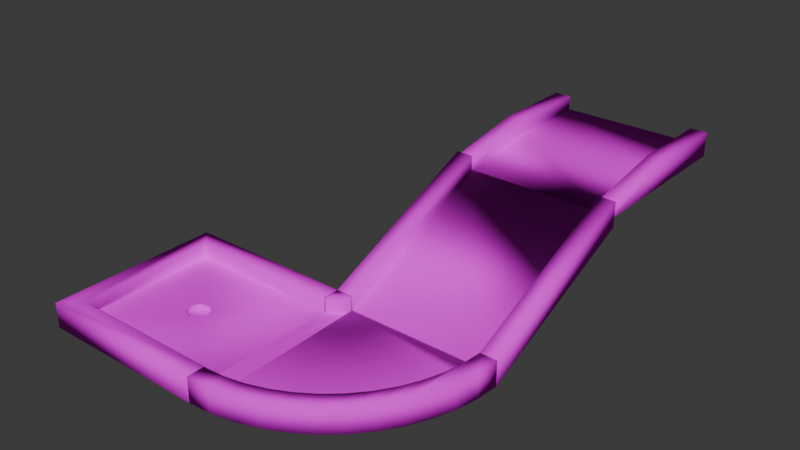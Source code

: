 # Source: test_hole.blend  (saved by Blender 4.3.34; exported with 4.5.12 LTS)
import bpy
from mathutils import Matrix  # noqa: F401  (used for matrix-valued properties, if any)

bpy.ops.wm.read_factory_settings(use_empty=True)
scene = bpy.context.scene
scene.name = 'Scene'

# ---- collections
col_collection = bpy.data.collections.new('Collection'); scene.collection.children.link(col_collection)

# ---- images (referenced by path relative to the original .blend; pixels are not part of the script)
import os
ASSET_DIR = os.environ.get("B2B_ASSET_DIR", "")  # directory of the original .blend (textures are referenced by path, not embedded)
HERE = os.path.dirname(os.path.abspath(__file__))  # packed textures are extracted next to this script under _unpacked/

def load_image(name, relpath, width, height, colorspace="sRGB"):
    """Load a texture the original file referenced (path relative to the .blend, or extracted next to this script)."""
    p = next((c for c in (os.path.join(HERE, relpath), os.path.join(ASSET_DIR, relpath)) if relpath and os.path.exists(c)), "")
    if p:
        img = bpy.data.images.load(p, check_existing=True)
        img.name = name
    else:  # same state as the original file: an image datablock whose file is absent (Cycles renders it pink)
        img = bpy.data.images.new(name, width, height)
        img.source = "FILE"
        img.filepath = "//" + (relpath or name)
    img.colorspace_settings.name = colorspace
    return img
img_colormap_png = load_image('colormap.png', 'CS437/kenney_minigolf-kit/Models/OBJ format/Textures/colormap.png', 1024, 1024, 'sRGB')

# ---- materials (node trees are filled in below, after node groups)
mat_colormap = bpy.data.materials.new('colormap')
mat_colormap.diffuse_color = (1.0, 1.0, 1.0, 1.0)
mat_colormap.roughness = 1.0
mat_colormap_001 = bpy.data.materials.new('colormap.001')
mat_colormap_001.diffuse_color = (1.0, 1.0, 1.0, 1.0)
mat_colormap_001.roughness = 1.0
mat_colormap_002 = bpy.data.materials.new('colormap.002')
mat_colormap_002.diffuse_color = (1.0, 1.0, 1.0, 1.0)
mat_colormap_002.roughness = 1.0
mat_colormap_003 = bpy.data.materials.new('colormap.003')
mat_colormap_003.diffuse_color = (1.0, 1.0, 1.0, 1.0)
mat_colormap_003.roughness = 1.0

# ---- material node trees
mat_colormap.use_nodes = True; mat_colormap.node_tree.nodes.clear()
_N = mat_colormap.node_tree.nodes; _L = mat_colormap.node_tree.links
n0 = _N.new('ShaderNodeBsdfPrincipled'); n0.name = 'Principled BSDF'; n0.location = (0, 300)
n0.inputs[2].default_value = 1.0
n0.inputs[13].default_value = 0.0
n1 = _N.new('ShaderNodeOutputMaterial'); n1.name = 'Material Output'; n1.location = (280, 300)
n2 = _N.new('ShaderNodeTexImage'); n2.name = 'Image Texture'; n2.location = (-480, 300)
n2.image = img_colormap_png
_L.new(n2.outputs[0], n0.inputs[0])
_L.new(n0.outputs[0], n1.inputs[0])
n1.is_active_output = True
mat_colormap_001.use_nodes = True; mat_colormap_001.node_tree.nodes.clear()
_N = mat_colormap_001.node_tree.nodes; _L = mat_colormap_001.node_tree.links
n0 = _N.new('ShaderNodeBsdfPrincipled'); n0.name = 'Principled BSDF'; n0.location = (0, 300)
n0.inputs[2].default_value = 1.0
n0.inputs[13].default_value = 0.0
n1 = _N.new('ShaderNodeOutputMaterial'); n1.name = 'Material Output'; n1.location = (280, 300)
n2 = _N.new('ShaderNodeTexImage'); n2.name = 'Image Texture'; n2.location = (-480, 300)
n2.image = img_colormap_png
_L.new(n2.outputs[0], n0.inputs[0])
_L.new(n0.outputs[0], n1.inputs[0])
n1.is_active_output = True
mat_colormap_002.use_nodes = True; mat_colormap_002.node_tree.nodes.clear()
_N = mat_colormap_002.node_tree.nodes; _L = mat_colormap_002.node_tree.links
n0 = _N.new('ShaderNodeBsdfPrincipled'); n0.name = 'Principled BSDF'; n0.location = (0, 300)
n0.inputs[2].default_value = 1.0
n0.inputs[13].default_value = 0.0
n1 = _N.new('ShaderNodeOutputMaterial'); n1.name = 'Material Output'; n1.location = (280, 300)
n2 = _N.new('ShaderNodeTexImage'); n2.name = 'Image Texture'; n2.location = (-480, 300)
n2.image = img_colormap_png
_L.new(n2.outputs[0], n0.inputs[0])
_L.new(n0.outputs[0], n1.inputs[0])
n1.is_active_output = True
mat_colormap_003.use_nodes = True; mat_colormap_003.node_tree.nodes.clear()
_N = mat_colormap_003.node_tree.nodes; _L = mat_colormap_003.node_tree.links
n0 = _N.new('ShaderNodeBsdfPrincipled'); n0.name = 'Principled BSDF'; n0.location = (0, 300)
n0.inputs[2].default_value = 1.0
n0.inputs[13].default_value = 0.0
n1 = _N.new('ShaderNodeOutputMaterial'); n1.name = 'Material Output'; n1.location = (280, 300)
n2 = _N.new('ShaderNodeTexImage'); n2.name = 'Image Texture'; n2.location = (-480, 300)
n2.image = img_colormap_png
_L.new(n2.outputs[0], n0.inputs[0])
_L.new(n0.outputs[0], n1.inputs[0])
n1.is_active_output = True

# ---- world
world_world = bpy.data.worlds.new('World'); scene.world = world_world
world_world.use_nodes = True; world_world.node_tree.nodes.clear()
_N = world_world.node_tree.nodes; _L = world_world.node_tree.links
n0 = _N.new('ShaderNodeOutputWorld'); n0.name = 'World Output'; n0.location = (300, 300)
n1 = _N.new('ShaderNodeBackground'); n1.name = 'Background'; n1.location = (10, 300)
n1.inputs[0].default_value = (0.05088, 0.05088, 0.05088, 1.0)
_L.new(n1.outputs[0], n0.inputs[0])
n0.is_active_output = True
world_world.color = (0.05088, 0.05088, 0.05088)
world_world.sun_shadow_jitter_overblur = 0.0

# ---- meshes
me_start = bpy.data.meshes.new('start')
me_start.from_pydata([(0.4999, 0.0, 0.4999), (0.4, 0.0, 0.4999), (0.4999, 0.06333, 0.4999), (0.4, 0.06333, 0.4999), (0.4999, 0.0, -0.4999), (-0.4999, 0.0, -0.4999), (-0.4, 0.0, 0.4999), (-0.4999, 0.0, 0.4999), (0.4999, 0.1467, -0.4999), (0.4999, 0.1467, 3.61e-15), (-0.4999, 0.1467, -0.4999), (-0.4999, 0.1467, -3.61e-15), (-0.4999, 0.06333, 0.4999), (0.4, 0.1467, -0.4999), (0.4, 0.1467, 2.166e-15), (-0.4, 0.1467, -0.4999), (-0.4, 0.06333, -0.4999), (-0.4, 0.1467, -1.444e-15), (-0.4, 0.06333, -2.166e-15), (-0.4, 0.06333, 0.4999), (0.4, 0.06333, -0.4999), (0.4, 0.06333, 2.166e-15), (0.4, 0.06333, 0.0), (-0.4, 0.06333, 0.0)], [], [(2, 1, 0), (0, 5, 4), (5, 0, 1), (5, 1, 6), (5, 6, 7), (11, 7, 12), (19, 7, 6), (5, 16, 4), (20, 4, 16), (4, 20, 8), (8, 20, 13), (10, 17, 15), (17, 10, 11), (11, 19, 17), (19, 11, 12), (21, 13, 20), (13, 21, 14), (16, 22, 20), (22, 16, 23), (1, 2, 3), (9, 4, 8), (4, 9, 0), (0, 9, 2), (7, 10, 5), (10, 7, 11), (13, 9, 8), (9, 13, 14), (17, 16, 15), (16, 17, 18), (18, 17, 6), (6, 17, 19), (7, 19, 12), (16, 10, 15), (16, 5, 10), (14, 21, 1), (14, 1, 3), (14, 2, 9), (2, 14, 3), (23, 1, 22), (1, 23, 6)])
me_start.polygons.foreach_set('use_smooth', [True] * 40)
_uv = me_start.uv_layers.new(name='UVMap')
_uv.uv.foreach_set('vector', [0.2188, 0.1114, 0.2188, 0.025, 0.2188, 0.025, 0.2188, 0.025, 0.2188, 0.025, 0.2188, 0.025, 0.2188, 0.025, 0.2188, 0.025, 0.2188, 0.025, 0.2188, 0.025, 0.2188, 0.025, 0.2188, 0.025, 0.2188, 0.025, 0.2188, 0.025, 0.2188, 0.025, 0.2188, 0.225, 0.2188, 0.025, 0.2188, 0.1114, 0.2188, 0.1114, 0.2188, 0.025, 0.2188, 0.025, 0.2188, 0.025, 0.2188, 0.1114, 0.2188, 0.025, 0.2188, 0.1114, 0.2188, 0.025, 0.2188, 0.1114, 0.2188, 0.025, 0.2188, 0.1114, 0.2188, 0.225, 0.2188, 0.225, 0.2188, 0.1114, 0.2188, 0.225, 0.2188, 0.225, 0.2188, 0.225, 0.2188, 0.225, 0.2188, 0.225, 0.2188, 0.225, 0.2188, 0.225, 0.2188, 0.225, 0.2188, 0.1114, 0.2188, 0.225, 0.2188, 0.1114, 0.2188, 0.225, 0.2188, 0.1114, 0.2188, 0.1114, 0.2188, 0.225, 0.2188, 0.1114, 0.2188, 0.225, 0.2188, 0.1114, 0.2188, 0.225, 0.03125, 0.125, 0.03125, 0.125, 0.03125, 0.125, 0.03125, 0.125, 0.03125, 0.125, 0.03125, 0.125, 0.2188, 0.025, 0.2188, 0.1114, 0.2188, 0.1114, 0.2188, 0.225, 0.2188, 0.025, 0.2188, 0.225, 0.2188, 0.025, 0.2188, 0.225, 0.2188, 0.025, 0.2188, 0.025, 0.2188, 0.225, 0.2188, 0.1114, 0.2188, 0.025, 0.2188, 0.225, 0.2188, 0.025, 0.2188, 0.225, 0.2188, 0.025, 0.2188, 0.225, 0.2188, 0.225, 0.2188, 0.225, 0.2188, 0.225, 0.2188, 0.225, 0.2188, 0.225, 0.2188, 0.225, 0.2188, 0.225, 0.2188, 0.1114, 0.2188, 0.225, 0.2188, 0.1114, 0.2188, 0.225, 0.2188, 0.1114, 0.2188, 0.1114, 0.2188, 0.225, 0.2188, 0.025, 0.2188, 0.025, 0.2188, 0.225, 0.2188, 0.1114, 0.2188, 0.025, 0.2188, 0.1114, 0.2188, 0.1114, 0.2188, 0.1114, 0.2188, 0.225, 0.2188, 0.225, 0.2188, 0.1114, 0.2188, 0.025, 0.2188, 0.225, 0.2188, 0.225, 0.2188, 0.1114, 0.2188, 0.025, 0.2188, 0.225, 0.2188, 0.025, 0.2188, 0.1114, 0.2188, 0.225, 0.2188, 0.1114, 0.2188, 0.225, 0.2188, 0.1114, 0.2188, 0.225, 0.2188, 0.1114, 0.03125, 0.125, 0.03125, 0.125, 0.03125, 0.125, 0.03125, 0.125, 0.03125, 0.125, 0.03125, 0.125])
_ca = me_start.color_attributes.new('Color', 'FLOAT_COLOR', 'POINT')
_ca.data.foreach_set('color', [1.0, 1.0, 1.0, 1.0, 1.0, 1.0, 1.0, 1.0, 1.0, 1.0, 1.0, 1.0, 1.0, 1.0, 1.0, 1.0, 1.0, 1.0, 1.0, 1.0, 1.0, 1.0, 1.0, 1.0, 1.0, 1.0, 1.0, 1.0, 1.0, 1.0, 1.0, 1.0, 1.0, 1.0, 1.0, 1.0, 1.0, 1.0, 1.0, 1.0, 1.0, 1.0, 1.0, 1.0, 1.0, 1.0, 1.0, 1.0, 1.0, 1.0, 1.0, 1.0, 1.0, 1.0, 1.0, 1.0, 1.0, 1.0, 1.0, 1.0, 1.0, 1.0, 1.0, 1.0, 1.0, 1.0, 1.0, 1.0, 1.0, 1.0, 1.0, 1.0, 1.0, 1.0, 1.0, 1.0, 1.0, 1.0, 1.0, 1.0, 1.0, 1.0, 1.0, 1.0, 1.0, 1.0, 1.0, 1.0, 1.0, 1.0, 1.0, 1.0, 1.0, 1.0, 1.0, 1.0])
me_start.materials.append(mat_colormap)
me_start.update()
me_start.normals_split_custom_set([tuple(v) for v in zip(*[iter([0.5865, 0.5235, 0.618, -0.52, -0.5698, 0.6364, 0.5773, -0.5774, 0.5773, 0.5773, -0.5774, 0.5773, -0.5773, -0.5774, -0.5773, 0.5773, -0.5774, -0.5774, -0.5773, -0.5774, -0.5773, 0.5773, -0.5774, 0.5773, -0.52, -0.5698, 0.6364, -0.5773, -0.5774, -0.5773, -0.52, -0.5698, 0.6364, 0.52, -0.5698, 0.6364, -0.5773, -0.5774, -0.5773, 0.52, -0.5698, 0.6364, -0.5773, -0.5774, 0.5774, -0.6937, 0.7109, 0.1156, -0.5773, -0.5774, 0.5774, -0.5865, 0.5235, 0.618, 0.5865, 0.5235, 0.618, -0.5773, -0.5774, 0.5774, 0.52, -0.5698, 0.6364, -0.5773, -0.5774, -0.5773, 0.3015, 0.3015, -0.9045, 0.5773, -0.5774, -0.5774, -0.3015, 0.3015, -0.9045, 0.5773, -0.5774, -0.5774, 0.3015, 0.3015, -0.9045, 0.5773, -0.5774, -0.5774, -0.3015, 0.3015, -0.9045, 0.5773, 0.5773, -0.5774, 0.5773, 0.5773, -0.5774, -0.3015, 0.3015, -0.9045, -0.5774, 0.5773, -0.5774, -0.5773, 0.5773, -0.5774, 0.6901, 0.7235, 0.01734, 0.5774, 0.5774, -0.5774, 0.6901, 0.7235, 0.01734, -0.5773, 0.5773, -0.5774, -0.6937, 0.7109, 0.1156, -0.6937, 0.7109, 0.1156, 0.5865, 0.5235, 0.618, 0.6901, 0.7235, 0.01734, 0.5865, 0.5235, 0.618, -0.6937, 0.7109, 0.1156, -0.5865, 0.5235, 0.618, -1.0, 0.0, 0.0, -0.5774, 0.5773, -0.5774, -0.3015, 0.3015, -0.9045, -0.5774, 0.5773, -0.5774, -1.0, 0.0, 0.0, -0.6902, 0.7236, 0.009664, 0.3015, 0.3015, -0.9045, 0.06369, 0.9953, 0.07323, -0.3015, 0.3015, -0.9045, 0.06369, 0.9953, 0.07323, 0.3015, 0.3015, -0.9045, -0.0637, 0.9966, 0.05246, -0.52, -0.5698, 0.6364, 0.5865, 0.5235, 0.618, -0.5865, 0.5235, 0.618, 0.6971, 0.7169, 0.01301, 0.5773, -0.5774, -0.5774, 0.5773, 0.5773, -0.5774, 0.5773, -0.5774, -0.5774, 0.6971, 0.7169, 0.01301, 0.5773, -0.5774, 0.5773, 0.5773, -0.5774, 0.5773, 0.6971, 0.7169, 0.01301, 0.5865, 0.5235, 0.618, -0.5773, -0.5774, 0.5774, -0.5773, 0.5773, -0.5774, -0.5773, -0.5774, -0.5773, -0.5773, 0.5773, -0.5774, -0.5773, -0.5774, 0.5774, -0.6937, 0.7109, 0.1156, -0.5774, 0.5773, -0.5774, 0.6971, 0.7169, 0.01301, 0.5773, 0.5773, -0.5774, 0.6971, 0.7169, 0.01301, -0.5774, 0.5773, -0.5774, -0.6902, 0.7236, 0.009664, 0.6901, 0.7235, 0.01734, 0.3015, 0.3015, -0.9045, 0.5774, 0.5774, -0.5774, 0.3015, 0.3015, -0.9045, 0.6901, 0.7235, 0.01734, 1.0, -6.664e-15, 0.0, 1.0, -6.664e-15, 0.0, 0.6901, 0.7235, 0.01734, 0.52, -0.5698, 0.6364, 0.52, -0.5698, 0.6364, 0.6901, 0.7235, 0.01734, 0.5865, 0.5235, 0.618, -0.5773, -0.5774, 0.5774, 0.5865, 0.5235, 0.618, -0.5865, 0.5235, 0.618, 0.3015, 0.3015, -0.9045, -0.5773, 0.5773, -0.5774, 0.5774, 0.5774, -0.5774, 0.3015, 0.3015, -0.9045, -0.5773, -0.5774, -0.5773, -0.5773, 0.5773, -0.5774, -0.6902, 0.7236, 0.009664, -1.0, 0.0, 0.0, -0.52, -0.5698, 0.6364, -0.6902, 0.7236, 0.009664, -0.52, -0.5698, 0.6364, -0.5865, 0.5235, 0.618, -0.6902, 0.7236, 0.009664, 0.5865, 0.5235, 0.618, 0.6971, 0.7169, 0.01301, 0.5865, 0.5235, 0.618, -0.6902, 0.7236, 0.009664, -0.5865, 0.5235, 0.618, -0.0637, 0.9966, 0.05246, -0.52, -0.5698, 0.6364, 0.06369, 0.9953, 0.07323, -0.52, -0.5698, 0.6364, -0.0637, 0.9966, 0.05246, 0.52, -0.5698, 0.6364])] * 3)])
me_ramp_c = bpy.data.meshes.new('ramp-c')
me_ramp_c.from_pydata([(0.4, 0.5866, 0.4999), (0.4999, 0.5866, 0.4999), (0.4, 0.5033, 0.4999), (0.4999, 0.44, 0.4999), (-0.4999, 0.44, 0.4999), (-0.4, 0.5033, 0.4999), (-0.4999, 0.5866, 0.4999), (-0.4, 0.5866, 0.4999), (0.4999, 0.0, -0.4999), (-0.4999, 0.0, -0.4999), (0.4999, 0.1467, -0.4999), (-0.4, 0.1467, -0.4999), (-0.4999, 0.1467, -0.4999), (-0.4, 0.06333, -0.4999), (0.4, 0.06333, -0.4999), (0.4, 0.1467, -0.4999)], [], [(2, 1, 0), (3, 2, 4), (5, 4, 2), (4, 5, 6), (6, 5, 7), (3, 9, 8), (13, 12, 11), (10, 14, 15), (7, 13, 11), (13, 7, 5), (2, 3, 1), (9, 3, 4), (1, 8, 10), (8, 1, 3), (12, 7, 11), (7, 12, 6), (4, 12, 9), (12, 4, 6), (13, 9, 12), (9, 13, 8), (14, 8, 13), (8, 14, 10), (15, 1, 10), (1, 15, 0), (2, 15, 14), (15, 2, 0), (13, 2, 14), (2, 13, 5)])
me_ramp_c.polygons.foreach_set('use_smooth', [True] * 28)
_uv = me_ramp_c.uv_layers.new(name='UVMap')
_uv.uv.foreach_set('vector', [0.2188, 0.1966, 0.2188, 0.225, 0.2188, 0.225, 0.2188, 0.175, 0.2188, 0.1966, 0.2188, 0.175, 0.2188, 0.1966, 0.2188, 0.175, 0.2188, 0.1966, 0.2188, 0.175, 0.2188, 0.1966, 0.2188, 0.225, 0.2188, 0.225, 0.2188, 0.1966, 0.2188, 0.225, 0.2188, 0.175, 0.2188, 0.025, 0.2188, 0.025, 0.2188, 0.04659, 0.2188, 0.075, 0.2188, 0.075, 0.2188, 0.075, 0.2188, 0.04659, 0.2188, 0.075, 0.2188, 0.225, 0.2188, 0.04659, 0.2188, 0.075, 0.2188, 0.04659, 0.2188, 0.225, 0.2188, 0.1966, 0.2188, 0.1966, 0.2188, 0.175, 0.2188, 0.225, 0.2188, 0.025, 0.2188, 0.175, 0.2188, 0.175, 0.2188, 0.225, 0.2188, 0.025, 0.2188, 0.075, 0.2188, 0.025, 0.2188, 0.225, 0.2188, 0.175, 0.2188, 0.075, 0.2188, 0.225, 0.2188, 0.075, 0.2188, 0.225, 0.2188, 0.075, 0.2188, 0.225, 0.2188, 0.175, 0.2188, 0.075, 0.2188, 0.025, 0.2188, 0.075, 0.2188, 0.175, 0.2188, 0.225, 0.2188, 0.04659, 0.2188, 0.025, 0.2188, 0.075, 0.2188, 0.025, 0.2188, 0.04659, 0.2188, 0.025, 0.2188, 0.04659, 0.2188, 0.025, 0.2188, 0.04659, 0.2188, 0.025, 0.2188, 0.04659, 0.2188, 0.075, 0.2188, 0.075, 0.2188, 0.225, 0.2188, 0.075, 0.2188, 0.225, 0.2188, 0.075, 0.2188, 0.225, 0.2188, 0.1966, 0.2188, 0.075, 0.2188, 0.04659, 0.2188, 0.075, 0.2188, 0.1966, 0.2188, 0.225, 0.03125, 0.125, 0.03125, 0.125, 0.03125, 0.125, 0.03125, 0.125, 0.03125, 0.125, 0.03125, 0.125])
_ca = me_ramp_c.color_attributes.new('Color', 'FLOAT_COLOR', 'POINT')
_ca.data.foreach_set('color', [1.0, 1.0, 1.0, 1.0, 1.0, 1.0, 1.0, 1.0, 1.0, 1.0, 1.0, 1.0, 1.0, 1.0, 1.0, 1.0, 1.0, 1.0, 1.0, 1.0, 1.0, 1.0, 1.0, 1.0, 1.0, 1.0, 1.0, 1.0, 1.0, 1.0, 1.0, 1.0, 1.0, 1.0, 1.0, 1.0, 1.0, 1.0, 1.0, 1.0, 1.0, 1.0, 1.0, 1.0, 1.0, 1.0, 1.0, 1.0, 1.0, 1.0, 1.0, 1.0, 1.0, 1.0, 1.0, 1.0, 1.0, 1.0, 1.0, 1.0, 1.0, 1.0, 1.0, 1.0])
me_ramp_c.materials.append(mat_colormap_001)
me_ramp_c.update()
me_ramp_c.normals_split_custom_set([tuple(v) for v in zip(*[iter([-0.4171, 0.3021, 0.8572, 0.5586, 0.6946, 0.4533, -0.5586, 0.6946, 0.4533, 0.6023, -0.4362, 0.6685, -0.4171, 0.3021, 0.8572, -0.6023, -0.4362, 0.6685, 0.4171, 0.3021, 0.8572, -0.6023, -0.4362, 0.6685, -0.4171, 0.3021, 0.8572, -0.6023, -0.4362, 0.6685, 0.4171, 0.3021, 0.8572, -0.5586, 0.6946, 0.4533, -0.5586, 0.6946, 0.4533, 0.4171, 0.3021, 0.8572, 0.5586, 0.6946, 0.4533, 0.6023, -0.4362, 0.6685, -0.5586, -0.6947, -0.4532, 0.5586, -0.6946, -0.4532, 0.2045, 0.2543, -0.9453, -0.6023, 0.4362, -0.6685, 0.6023, 0.4362, -0.6685, 0.6023, 0.4362, -0.6685, -0.2045, 0.2543, -0.9453, -0.6023, 0.4362, -0.6685, 0.5586, 0.6946, 0.4533, 0.2045, 0.2543, -0.9453, 0.6023, 0.4362, -0.6685, 0.2045, 0.2543, -0.9453, 0.5586, 0.6946, 0.4533, 0.4171, 0.3021, 0.8572, -0.4171, 0.3021, 0.8572, 0.6023, -0.4362, 0.6685, 0.5586, 0.6946, 0.4533, -0.5586, -0.6947, -0.4532, 0.6023, -0.4362, 0.6685, -0.6023, -0.4362, 0.6685, 0.5586, 0.6946, 0.4533, 0.5586, -0.6946, -0.4532, 0.6023, 0.4362, -0.6685, 0.5586, -0.6946, -0.4532, 0.5586, 0.6946, 0.4533, 0.6023, -0.4362, 0.6685, -0.6023, 0.4362, -0.6685, 0.5586, 0.6946, 0.4533, 0.6023, 0.4362, -0.6685, 0.5586, 0.6946, 0.4533, -0.6023, 0.4362, -0.6685, -0.5586, 0.6946, 0.4533, -0.6023, -0.4362, 0.6685, -0.6023, 0.4362, -0.6685, -0.5586, -0.6947, -0.4532, -0.6023, 0.4362, -0.6685, -0.6023, -0.4362, 0.6685, -0.5586, 0.6946, 0.4533, 0.2045, 0.2543, -0.9453, -0.5586, -0.6947, -0.4532, -0.6023, 0.4362, -0.6685, -0.5586, -0.6947, -0.4532, 0.2045, 0.2543, -0.9453, 0.5586, -0.6946, -0.4532, -0.2045, 0.2543, -0.9453, 0.5586, -0.6946, -0.4532, 0.2045, 0.2543, -0.9453, 0.5586, -0.6946, -0.4532, -0.2045, 0.2543, -0.9453, 0.6023, 0.4362, -0.6685, -0.6023, 0.4362, -0.6685, 0.5586, 0.6946, 0.4533, 0.6023, 0.4362, -0.6685, 0.5586, 0.6946, 0.4533, -0.6023, 0.4362, -0.6685, -0.5586, 0.6946, 0.4533, -0.4171, 0.3021, 0.8572, -0.6023, 0.4362, -0.6685, -0.2045, 0.2543, -0.9453, -0.6023, 0.4362, -0.6685, -0.4171, 0.3021, 0.8572, -0.5586, 0.6946, 0.4533, 0.2045, 0.2543, -0.9453, -0.4171, 0.3021, 0.8572, -0.2045, 0.2543, -0.9453, -0.4171, 0.3021, 0.8572, 0.2045, 0.2543, -0.9453, 0.4171, 0.3021, 0.8572])] * 3)])
me_round_corner_a = bpy.data.meshes.new('round-corner-a')
me_round_corner_a.from_pydata([(0.4999, 0.0, -0.4999), (-0.4999, 0.0, -0.4999), (0.4914, 0.0, -0.3694), (0.4659, 0.0, -0.2412), (0.4238, 0.0, -0.1173), (0.366, 0.0, -3e-13), (0.2933, 0.0, 0.1088), (0.2071, 0.0, 0.2071), (0.1088, 0.0, 0.2933), (3.898e-13, 0.0, 0.366), (-0.1173, 0.0, 0.4238), (-0.2412, 0.0, 0.4659), (-0.3694, 0.0, 0.4914), (-0.4999, 0.0, 0.4999), (-0.4999, 0.1467, 0.4999), (-0.4999, 0.1467, 0.4), (-0.4999, 0.06333, 0.4), (-0.4999, 0.06333, -0.4), (-0.4999, 0.1467, -0.4999), (-0.4999, 0.1467, -0.4), (-0.4, 0.1467, -0.4999), (-0.4, 0.06333, -0.4999), (0.4, 0.06333, -0.4999), (0.4999, 0.1467, -0.4999), (0.4, 0.1467, -0.4999), (0.4914, 0.1467, -0.3694), (0.4659, 0.1467, -0.2412), (0.4238, 0.1467, -0.1173), (0.366, 0.1467, -3e-13), (0.2933, 0.1467, 0.1088), (0.2071, 0.1467, 0.2071), (0.1088, 0.1467, 0.2933), (3.898e-13, 0.1467, 0.366), (-0.1173, 0.1467, 0.4238), (-0.2412, 0.1467, 0.4659), (-0.3694, 0.1467, 0.4914), (0.3923, 0.1467, -0.3825), (0.3693, 0.1467, -0.267), (0.3315, 0.1467, -0.1556), (0.2794, 0.1467, -0.05), (0.214, 0.1467, 0.04788), (0.1364, 0.1467, 0.1364), (0.04788, 0.1467, 0.214), (-0.05, 0.1467, 0.2794), (-0.1556, 0.1467, 0.3315), (-0.267, 0.1467, 0.3693), (-0.3825, 0.1467, 0.3923), (0.3923, 0.06333, -0.3825), (0.3693, 0.06333, -0.267), (0.3315, 0.06333, -0.1556), (0.2794, 0.06333, -0.05), (0.214, 0.06333, 0.04788), (0.1364, 0.06333, 0.1364), (0.04788, 0.06333, 0.214), (-0.05, 0.06333, 0.2794), (-0.1556, 0.06333, 0.3315), (-0.267, 0.06333, 0.3693), (-0.3825, 0.06333, 0.3923), (-0.4008, 0.1467, -0.4869), (-0.4034, 0.1467, -0.4741), (-0.4076, 0.1467, -0.4617), (-0.4134, 0.1467, -0.45), (-0.4206, 0.1467, -0.4391), (-0.4292, 0.1467, -0.4292), (-0.4391, 0.1467, -0.4206), (-0.45, 0.1467, -0.4134), (-0.4617, 0.1467, -0.4076), (-0.4741, 0.1467, -0.4034), (-0.4869, 0.1467, -0.4008), (-0.4869, 0.06333, -0.4008), (-0.4741, 0.06333, -0.4034), (-0.4617, 0.06333, -0.4076), (-0.45, 0.06333, -0.4134), (-0.4391, 0.06333, -0.4206), (-0.4292, 0.06333, -0.4292), (-0.4206, 0.06333, -0.4391), (-0.4134, 0.06333, -0.45), (-0.4076, 0.06333, -0.4617), (-0.4034, 0.06333, -0.4741), (-0.4008, 0.06333, -0.4869), (0.3923, 0.06333, -0.3825), (0.3315, 0.06333, -0.1556), (0.2794, 0.06333, -0.05), (0.214, 0.06333, 0.04788), (0.04788, 0.06333, 0.214), (-0.04999, 0.06333, 0.2794), (-0.1556, 0.06333, 0.3315), (-0.267, 0.06333, 0.3693), (-0.3825, 0.06333, 0.3923), (-0.4008, 0.06333, -0.4869), (-0.4999, 0.06333, 0.4), (-0.4134, 0.06333, -0.45), (-0.4206, 0.06333, -0.4391), (-0.4292, 0.06333, -0.4292), (-0.4391, 0.06333, -0.4206), (-0.45, 0.06333, -0.4134), (-0.4617, 0.06333, -0.4076), (-0.4741, 0.06333, -0.4034), (-0.4869, 0.06333, -0.4008), (-0.4999, 0.06333, -0.4)], [], [(2, 1, 0), (1, 3, 4), (1, 4, 5), (1, 5, 6), (1, 6, 7), (1, 7, 8), (1, 10, 11), (16, 13, 15), (17, 1, 13), (26, 2, 25), (2, 26, 3), (27, 3, 26), (3, 27, 4), (28, 4, 27), (4, 28, 5), (29, 5, 28), (5, 29, 6), (6, 30, 7), (12, 34, 35), (13, 35, 14), (24, 25, 23), (26, 24, 27), (27, 24, 36), (29, 38, 39), (30, 39, 40), (31, 41, 42), (31, 42, 32), (32, 42, 43), (32, 43, 33), (33, 43, 44), (33, 44, 34), (34, 45, 35), (35, 45, 46), (35, 46, 14), (14, 46, 15), (48, 36, 47), (36, 48, 37), (49, 37, 48), (50, 38, 49), (52, 40, 51), (54, 42, 53), (42, 54, 43), (55, 43, 54), (43, 55, 44), (56, 44, 55), (44, 56, 45), (57, 45, 56), (45, 57, 46), (18, 58, 20), (58, 18, 59), (59, 18, 60), (60, 18, 61), (61, 18, 62), (62, 18, 63), (63, 18, 64), (68, 18, 19), (68, 17, 69), (17, 68, 19), (72, 64, 65), (63, 73, 74), (63, 75, 62), (75, 63, 74), (76, 62, 75), (61, 77, 60), (60, 78, 59), (59, 79, 58), (79, 59, 78), (21, 58, 79), (80, 21, 48), (81, 21, 82), (82, 21, 83), (84, 21, 85), (85, 21, 86), (86, 21, 87), (87, 21, 88), (88, 21, 89), (88, 89, 90), (90, 89, 78), (90, 78, 77), (90, 77, 91), (90, 91, 92), (90, 92, 93), (90, 93, 94), (90, 97, 98), (90, 98, 99), (1, 2, 3), (1, 8, 9), (1, 9, 10), (1, 11, 12), (1, 12, 13), (15, 13, 14), (17, 13, 16), (1, 17, 18), (19, 18, 17), (21, 18, 20), (21, 1, 18), (1, 21, 0), (22, 0, 21), (0, 22, 23), (23, 22, 24), (25, 0, 23), (0, 25, 2), (30, 6, 29), (30, 8, 7), (8, 30, 31), (31, 9, 8), (9, 31, 32), (32, 10, 9), (10, 32, 33), (33, 11, 10), (11, 33, 34), (34, 12, 11), (35, 13, 12), (25, 24, 26), (27, 36, 28), (28, 36, 37), (28, 37, 38), (28, 38, 29), (29, 39, 30), (30, 40, 41), (30, 41, 31), (34, 44, 45), (47, 24, 22), (24, 47, 36), (37, 49, 38), (38, 50, 39), (51, 39, 50), (39, 51, 40), (40, 52, 41), (53, 41, 52), (41, 53, 42), (16, 46, 57), (46, 16, 15), (64, 18, 65), (65, 18, 66), (66, 18, 67), (67, 18, 68), (67, 69, 70), (69, 67, 68), (66, 70, 71), (70, 66, 67), (65, 71, 72), (71, 65, 66), (64, 72, 73), (73, 63, 64), (62, 76, 61), (77, 61, 76), (78, 60, 77), (58, 21, 20), (21, 80, 22), (48, 21, 81), (83, 21, 52), (52, 21, 84), (90, 94, 95), (90, 95, 96), (90, 96, 97)])
me_round_corner_a.polygons.foreach_set('use_smooth', [True] * 156)
_uv = me_round_corner_a.uv_layers.new(name='UVMap')
_uv.uv.foreach_set('vector', [0.2188, 0.025, 0.2188, 0.025, 0.2188, 0.025, 0.2188, 0.025, 0.2188, 0.025, 0.2188, 0.025, 0.2188, 0.025, 0.2188, 0.025, 0.2188, 0.025, 0.2188, 0.025, 0.2188, 0.025, 0.2188, 0.025, 0.2188, 0.025, 0.2188, 0.025, 0.2188, 0.025, 0.2188, 0.025, 0.2188, 0.025, 0.2188, 0.025, 0.2188, 0.025, 0.2188, 0.025, 0.2188, 0.025, 0.2188, 0.1114, 0.2188, 0.025, 0.2188, 0.225, 0.2188, 0.1114, 0.2188, 0.025, 0.2188, 0.025, 0.2188, 0.225, 0.2188, 0.025, 0.2188, 0.225, 0.2188, 0.025, 0.2188, 0.225, 0.2188, 0.025, 0.2188, 0.225, 0.2188, 0.025, 0.2188, 0.225, 0.2188, 0.025, 0.2188, 0.225, 0.2188, 0.025, 0.2188, 0.225, 0.2188, 0.025, 0.2188, 0.225, 0.2188, 0.025, 0.2188, 0.225, 0.2188, 0.025, 0.2188, 0.225, 0.2188, 0.025, 0.2188, 0.225, 0.2188, 0.025, 0.2188, 0.225, 0.2188, 0.025, 0.2188, 0.025, 0.2188, 0.225, 0.2188, 0.025, 0.2188, 0.025, 0.2188, 0.225, 0.2188, 0.225, 0.2188, 0.025, 0.2188, 0.225, 0.2188, 0.225, 0.2188, 0.225, 0.2188, 0.225, 0.2188, 0.225, 0.2188, 0.225, 0.2188, 0.225, 0.2188, 0.225, 0.2188, 0.225, 0.2188, 0.225, 0.2188, 0.225, 0.2188, 0.225, 0.2188, 0.225, 0.2188, 0.225, 0.2188, 0.225, 0.2188, 0.225, 0.2188, 0.225, 0.2188, 0.225, 0.2188, 0.225, 0.2188, 0.225, 0.2188, 0.225, 0.2188, 0.225, 0.2188, 0.225, 0.2188, 0.225, 0.2188, 0.225, 0.2188, 0.225, 0.2188, 0.225, 0.2188, 0.225, 0.2188, 0.225, 0.2188, 0.225, 0.2188, 0.225, 0.2188, 0.225, 0.2188, 0.225, 0.2188, 0.225, 0.2188, 0.225, 0.2188, 0.225, 0.2188, 0.225, 0.2188, 0.225, 0.2188, 0.225, 0.2188, 0.225, 0.2188, 0.225, 0.2188, 0.225, 0.2188, 0.225, 0.2188, 0.225, 0.2188, 0.225, 0.2188, 0.225, 0.2188, 0.225, 0.2188, 0.1114, 0.2188, 0.225, 0.2188, 0.1114, 0.2188, 0.225, 0.2188, 0.1114, 0.2188, 0.225, 0.2188, 0.1114, 0.2188, 0.225, 0.2188, 0.1114, 0.2188, 0.1114, 0.2188, 0.225, 0.2188, 0.1114, 0.2188, 0.1114, 0.2188, 0.225, 0.2188, 0.1114, 0.2188, 0.1114, 0.2188, 0.225, 0.2188, 0.1114, 0.2188, 0.225, 0.2188, 0.1114, 0.2188, 0.225, 0.2188, 0.1114, 0.2188, 0.225, 0.2188, 0.1114, 0.2188, 0.225, 0.2188, 0.1114, 0.2188, 0.225, 0.2188, 0.1114, 0.2188, 0.225, 0.2188, 0.1114, 0.2188, 0.225, 0.2188, 0.1114, 0.2188, 0.225, 0.2188, 0.1114, 0.2188, 0.225, 0.2188, 0.1114, 0.2188, 0.225, 0.2188, 0.1114, 0.2188, 0.225, 0.2188, 0.225, 0.2188, 0.225, 0.2188, 0.225, 0.2188, 0.225, 0.2188, 0.225, 0.2188, 0.225, 0.2188, 0.225, 0.2188, 0.225, 0.2188, 0.225, 0.2188, 0.225, 0.2188, 0.225, 0.2188, 0.225, 0.2188, 0.225, 0.2188, 0.225, 0.2188, 0.225, 0.2188, 0.225, 0.2188, 0.225, 0.2188, 0.225, 0.2188, 0.225, 0.2188, 0.225, 0.2188, 0.225, 0.2188, 0.225, 0.2188, 0.225, 0.2188, 0.225, 0.2188, 0.225, 0.2188, 0.1114, 0.2188, 0.1114, 0.2188, 0.1114, 0.2188, 0.225, 0.2188, 0.225, 0.2188, 0.1114, 0.2188, 0.225, 0.2188, 0.225, 0.2188, 0.225, 0.2188, 0.1114, 0.2188, 0.1114, 0.2188, 0.225, 0.2188, 0.1114, 0.2188, 0.225, 0.2188, 0.1114, 0.2188, 0.225, 0.2188, 0.1114, 0.2188, 0.1114, 0.2188, 0.225, 0.2188, 0.1114, 0.2188, 0.225, 0.2188, 0.1114, 0.2188, 0.225, 0.2188, 0.225, 0.2188, 0.1114, 0.2188, 0.225, 0.2188, 0.225, 0.2188, 0.1114, 0.2188, 0.225, 0.2188, 0.1114, 0.2188, 0.225, 0.2188, 0.1114, 0.2188, 0.1114, 0.2188, 0.225, 0.2188, 0.1114, 0.03125, 0.125, 0.03125, 0.125, 0.03125, 0.125, 0.03125, 0.125, 0.03125, 0.125, 0.03125, 0.125, 0.03125, 0.125, 0.03125, 0.125, 0.03125, 0.125, 0.03125, 0.125, 0.03125, 0.125, 0.03125, 0.125, 0.03125, 0.125, 0.03125, 0.125, 0.03125, 0.125, 0.03125, 0.125, 0.03125, 0.125, 0.03125, 0.125, 0.03125, 0.125, 0.03125, 0.125, 0.03125, 0.125, 0.03125, 0.125, 0.03125, 0.125, 0.03125, 0.125, 0.03125, 0.125, 0.03125, 0.125, 0.03125, 0.125, 0.03125, 0.125, 0.03125, 0.125, 0.03125, 0.125, 0.03125, 0.125, 0.03125, 0.125, 0.03125, 0.125, 0.03125, 0.125, 0.03125, 0.125, 0.03125, 0.125, 0.03125, 0.125, 0.03125, 0.125, 0.03125, 0.125, 0.03125, 0.125, 0.03125, 0.125, 0.03125, 0.125, 0.03125, 0.125, 0.03125, 0.125, 0.03125, 0.125, 0.03125, 0.125, 0.03125, 0.125, 0.03125, 0.125, 0.03125, 0.125, 0.03125, 0.125, 0.03125, 0.125, 0.2188, 0.025, 0.2188, 0.025, 0.2188, 0.025, 0.2188, 0.025, 0.2188, 0.025, 0.2188, 0.025, 0.2188, 0.025, 0.2188, 0.025, 0.2188, 0.025, 0.2188, 0.025, 0.2188, 0.025, 0.2188, 0.025, 0.2188, 0.025, 0.2188, 0.025, 0.2188, 0.025, 0.2188, 0.225, 0.2188, 0.025, 0.2188, 0.225, 0.2188, 0.1114, 0.2188, 0.025, 0.2188, 0.1114, 0.2188, 0.025, 0.2188, 0.1114, 0.2188, 0.225, 0.2188, 0.225, 0.2188, 0.225, 0.2188, 0.1114, 0.2188, 0.1114, 0.2188, 0.225, 0.2188, 0.225, 0.2188, 0.1114, 0.2188, 0.025, 0.2188, 0.225, 0.2188, 0.025, 0.2188, 0.1114, 0.2188, 0.025, 0.2188, 0.1114, 0.2188, 0.025, 0.2188, 0.1114, 0.2188, 0.025, 0.2188, 0.1114, 0.2188, 0.225, 0.2188, 0.225, 0.2188, 0.1114, 0.2188, 0.225, 0.2188, 0.225, 0.2188, 0.025, 0.2188, 0.225, 0.2188, 0.025, 0.2188, 0.225, 0.2188, 0.025, 0.2188, 0.225, 0.2188, 0.025, 0.2188, 0.225, 0.2188, 0.225, 0.2188, 0.025, 0.2188, 0.025, 0.2188, 0.025, 0.2188, 0.225, 0.2188, 0.225, 0.2188, 0.225, 0.2188, 0.025, 0.2188, 0.025, 0.2188, 0.025, 0.2188, 0.225, 0.2188, 0.225, 0.2188, 0.225, 0.2188, 0.025, 0.2188, 0.025, 0.2188, 0.025, 0.2188, 0.225, 0.2188, 0.225, 0.2188, 0.225, 0.2188, 0.025, 0.2188, 0.025, 0.2188, 0.025, 0.2188, 0.225, 0.2188, 0.225, 0.2188, 0.225, 0.2188, 0.025, 0.2188, 0.025, 0.2188, 0.225, 0.2188, 0.025, 0.2188, 0.025, 0.2188, 0.225, 0.2188, 0.225, 0.2188, 0.225, 0.2188, 0.225, 0.2188, 0.225, 0.2188, 0.225, 0.2188, 0.225, 0.2188, 0.225, 0.2188, 0.225, 0.2188, 0.225, 0.2188, 0.225, 0.2188, 0.225, 0.2188, 0.225, 0.2188, 0.225, 0.2188, 0.225, 0.2188, 0.225, 0.2188, 0.225, 0.2188, 0.225, 0.2188, 0.225, 0.2188, 0.225, 0.2188, 0.225, 0.2188, 0.225, 0.2188, 0.225, 0.2188, 0.225, 0.2188, 0.225, 0.2188, 0.225, 0.2188, 0.225, 0.2188, 0.1114, 0.2188, 0.225, 0.2188, 0.1114, 0.2188, 0.225, 0.2188, 0.1114, 0.2188, 0.225, 0.2188, 0.225, 0.2188, 0.1114, 0.2188, 0.225, 0.2188, 0.225, 0.2188, 0.1114, 0.2188, 0.225, 0.2188, 0.1114, 0.2188, 0.225, 0.2188, 0.1114, 0.2188, 0.225, 0.2188, 0.1114, 0.2188, 0.225, 0.2188, 0.225, 0.2188, 0.1114, 0.2188, 0.225, 0.2188, 0.1114, 0.2188, 0.225, 0.2188, 0.1114, 0.2188, 0.225, 0.2188, 0.1114, 0.2188, 0.225, 0.2188, 0.1114, 0.2188, 0.225, 0.2188, 0.1114, 0.2188, 0.225, 0.2188, 0.1114, 0.2188, 0.225, 0.2188, 0.225, 0.2188, 0.225, 0.2188, 0.225, 0.2188, 0.225, 0.2188, 0.225, 0.2188, 0.225, 0.2188, 0.225, 0.2188, 0.225, 0.2188, 0.225, 0.2188, 0.225, 0.2188, 0.225, 0.2188, 0.225, 0.2188, 0.225, 0.2188, 0.1114, 0.2188, 0.1114, 0.2188, 0.1114, 0.2188, 0.225, 0.2188, 0.225, 0.2188, 0.225, 0.2188, 0.1114, 0.2188, 0.1114, 0.2188, 0.1114, 0.2188, 0.225, 0.2188, 0.225, 0.2188, 0.225, 0.2188, 0.1114, 0.2188, 0.1114, 0.2188, 0.1114, 0.2188, 0.225, 0.2188, 0.225, 0.2188, 0.225, 0.2188, 0.1114, 0.2188, 0.1114, 0.2188, 0.1114, 0.2188, 0.225, 0.2188, 0.225, 0.2188, 0.225, 0.2188, 0.1114, 0.2188, 0.225, 0.2188, 0.1114, 0.2188, 0.225, 0.2188, 0.1114, 0.2188, 0.1114, 0.2188, 0.225, 0.2188, 0.1114, 0.2188, 0.225, 0.2188, 0.1114, 0.2188, 0.225, 0.03125, 0.125, 0.03125, 0.125, 0.03125, 0.125, 0.03125, 0.125, 0.03125, 0.125, 0.03125, 0.125, 0.03125, 0.125, 0.03125, 0.125, 0.03125, 0.125, 0.03125, 0.125, 0.03125, 0.125, 0.03125, 0.125, 0.03125, 0.125, 0.03125, 0.125, 0.03125, 0.125, 0.03125, 0.125, 0.03125, 0.125, 0.03125, 0.125, 0.03125, 0.125, 0.03125, 0.125, 0.03125, 0.125])
_ca = me_round_corner_a.color_attributes.new('Color', 'FLOAT_COLOR', 'POINT')
_ca.data.foreach_set('color', [1.0, 1.0, 1.0, 1.0, 1.0, 1.0, 1.0, 1.0, 1.0, 1.0, 1.0, 1.0, 1.0, 1.0, 1.0, 1.0, 1.0, 1.0, 1.0, 1.0, 1.0, 1.0, 1.0, 1.0, 1.0, 1.0, 1.0, 1.0, 1.0, 1.0, 1.0, 1.0, 1.0, 1.0, 1.0, 1.0, 1.0, 1.0, 1.0, 1.0, 1.0, 1.0, 1.0, 1.0, 1.0, 1.0, 1.0, 1.0, 1.0, 1.0, 1.0, 1.0, 1.0, 1.0, 1.0, 1.0, 1.0, 1.0, 1.0, 1.0, 1.0, 1.0, 1.0, 1.0, 1.0, 1.0, 1.0, 1.0, 1.0, 1.0, 1.0, 1.0, 1.0, 1.0, 1.0, 1.0, 1.0, 1.0, 1.0, 1.0, 1.0, 1.0, 1.0, 1.0, 1.0, 1.0, 1.0, 1.0, 1.0, 1.0, 1.0, 1.0, 1.0, 1.0, 1.0, 1.0, 1.0, 1.0, 1.0, 1.0, 1.0, 1.0, 1.0, 1.0, 1.0, 1.0, 1.0, 1.0, 1.0, 1.0, 1.0, 1.0, 1.0, 1.0, 1.0, 1.0, 1.0, 1.0, 1.0, 1.0, 1.0, 1.0, 1.0, 1.0, 1.0, 1.0, 1.0, 1.0, 1.0, 1.0, 1.0, 1.0, 1.0, 1.0, 1.0, 1.0, 1.0, 1.0, 1.0, 1.0, 1.0, 1.0, 1.0, 1.0, 1.0, 1.0, 1.0, 1.0, 1.0, 1.0, 1.0, 1.0, 1.0, 1.0, 1.0, 1.0, 1.0, 1.0, 1.0, 1.0, 1.0, 1.0, 1.0, 1.0, 1.0, 1.0, 1.0, 1.0, 1.0, 1.0, 1.0, 1.0, 1.0, 1.0, 1.0, 1.0, 1.0, 1.0, 1.0, 1.0, 1.0, 1.0, 1.0, 1.0, 1.0, 1.0, 1.0, 1.0, 1.0, 1.0, 1.0, 1.0, 1.0, 1.0, 1.0, 1.0, 1.0, 1.0, 1.0, 1.0, 1.0, 1.0, 1.0, 1.0, 1.0, 1.0, 1.0, 1.0, 1.0, 1.0, 1.0, 1.0, 1.0, 1.0, 1.0, 1.0, 1.0, 1.0, 1.0, 1.0, 1.0, 1.0, 1.0, 1.0, 1.0, 1.0, 1.0, 1.0, 1.0, 1.0, 1.0, 1.0, 1.0, 1.0, 1.0, 1.0, 1.0, 1.0, 1.0, 1.0, 1.0, 1.0, 1.0, 1.0, 1.0, 1.0, 1.0, 1.0, 1.0, 1.0, 1.0, 1.0, 1.0, 1.0, 1.0, 1.0, 1.0, 1.0, 1.0, 1.0, 1.0, 1.0, 1.0, 1.0, 1.0, 1.0, 1.0, 1.0, 1.0, 1.0, 1.0, 1.0, 1.0, 1.0, 1.0, 1.0, 1.0, 1.0, 1.0, 1.0, 1.0, 1.0, 1.0, 1.0, 1.0, 1.0, 1.0, 1.0, 1.0, 1.0, 1.0, 1.0, 1.0, 1.0, 1.0, 1.0, 1.0, 1.0, 1.0, 1.0, 1.0, 1.0, 1.0, 1.0, 1.0, 1.0, 1.0, 1.0, 1.0, 1.0, 1.0, 1.0, 1.0, 1.0, 1.0, 1.0, 1.0, 1.0, 1.0, 1.0, 1.0, 1.0, 1.0, 1.0, 1.0, 1.0, 1.0, 1.0, 1.0, 1.0, 1.0, 1.0, 1.0, 1.0, 1.0, 1.0, 1.0, 1.0, 1.0, 1.0, 1.0, 1.0, 1.0, 1.0, 1.0, 1.0, 1.0, 1.0, 1.0, 1.0, 1.0, 1.0, 1.0, 1.0, 1.0, 1.0, 1.0, 1.0, 1.0, 1.0, 1.0, 1.0, 1.0, 1.0, 1.0, 1.0, 1.0, 1.0, 1.0, 1.0, 1.0, 1.0, 1.0, 1.0, 1.0, 1.0, 1.0, 1.0, 1.0, 1.0, 1.0, 1.0, 1.0, 1.0, 1.0, 1.0, 1.0, 1.0, 1.0, 1.0, 1.0, 1.0, 1.0, 1.0, 1.0, 1.0, 1.0, 1.0, 1.0, 1.0])
me_round_corner_a.materials.append(mat_colormap_002)
me_round_corner_a.update()
me_round_corner_a.normals_split_custom_set([tuple(v) for v in zip(*[iter([0.6795, -0.7282, 0.08946, -0.5774, -0.5773, -0.5774, 0.5977, -0.574, -0.5597, -0.5774, -0.5773, -0.5774, 0.6812, -0.6934, 0.2347, 0.6332, -0.7282, 0.2623, -0.5774, -0.5773, -0.5774, 0.6332, -0.7282, 0.2623, 0.5935, -0.7282, 0.3427, -0.5774, -0.5773, -0.5774, 0.5935, -0.7282, 0.3427, 0.5437, -0.7282, 0.4172, -0.5774, -0.5773, -0.5774, 0.5437, -0.7282, 0.4172, 0.4893, -0.7219, 0.4893, -0.5774, -0.5773, -0.5774, 0.4893, -0.7219, 0.4893, 0.4172, -0.7282, 0.5437, -0.5774, -0.5773, -0.5774, 0.2285, -0.6934, 0.6833, 0.1774, -0.7282, 0.662, -0.9509, -4.491e-07, -0.3095, -0.5597, -0.574, 0.5977, -0.5941, 0.5809, -0.5564, -0.9468, -1.273e-08, 0.3219, -0.5774, -0.5773, -0.5774, -0.5597, -0.574, 0.5977, 0.7254, 0.6707, 0.1547, 0.6795, -0.7282, 0.08946, 0.7063, 0.6934, 0.1423, 0.6795, -0.7282, 0.08946, 0.7254, 0.6707, 0.1547, 0.6812, -0.6934, 0.2347, 0.6936, 0.6746, 0.2529, 0.6812, -0.6934, 0.2347, 0.7254, 0.6707, 0.1547, 0.6812, -0.6934, 0.2347, 0.6936, 0.6746, 0.2529, 0.6332, -0.7282, 0.2623, 0.6507, 0.677, 0.3438, 0.6332, -0.7282, 0.2623, 0.6936, 0.6746, 0.2529, 0.6332, -0.7282, 0.2623, 0.6507, 0.677, 0.3438, 0.5935, -0.7282, 0.3427, 0.605, 0.6742, 0.4235, 0.5935, -0.7282, 0.3427, 0.6507, 0.677, 0.3438, 0.5935, -0.7282, 0.3427, 0.605, 0.6742, 0.4235, 0.5437, -0.7282, 0.4172, 0.5437, -0.7282, 0.4172, 0.5303, 0.6615, 0.5303, 0.4893, -0.7219, 0.4893, 0.1365, -0.6697, 0.73, 0.1454, 0.6934, 0.7057, 0.09787, 0.6616, 0.7434, -0.5597, -0.574, 0.5977, 0.09787, 0.6616, 0.7434, -0.5598, 0.574, 0.5976, -0.5565, 0.5808, -0.5941, 0.7063, 0.6934, 0.1423, 0.5976, 0.574, -0.5598, 0.7254, 0.6707, 0.1547, -0.5565, 0.5808, -0.5941, 0.6936, 0.6746, 0.2529, 0.6936, 0.6746, 0.2529, -0.5565, 0.5808, -0.5941, -0.6821, 0.7293, -0.05392, 0.605, 0.6742, 0.4235, -0.6515, 0.7235, -0.2282, -0.6013, 0.7364, -0.3102, 0.5303, 0.6615, 0.5303, -0.6013, 0.7364, -0.3102, -0.5615, 0.736, -0.3782, 0.4574, 0.7084, 0.5375, -0.5158, 0.7236, -0.4586, -0.4029, 0.7496, -0.5251, 0.4574, 0.7084, 0.5375, -0.4029, 0.7496, -0.5251, 0.3962, 0.6934, 0.6018, 0.3962, 0.6934, 0.6018, -0.4029, 0.7496, -0.5251, -0.3309, 0.7496, -0.5732, 0.3962, 0.6934, 0.6018, -0.3309, 0.7496, -0.5732, 0.3142, 0.6934, 0.6484, 0.3142, 0.6934, 0.6484, -0.3309, 0.7496, -0.5732, -0.2488, 0.7494, -0.6136, 0.3142, 0.6934, 0.6484, -0.2488, 0.7494, -0.6136, 0.1454, 0.6934, 0.7057, 0.1454, 0.6934, 0.7057, -0.2105, 0.7342, -0.6455, 0.09787, 0.6616, 0.7434, 0.09787, 0.6616, 0.7434, -0.2105, 0.7342, -0.6455, -0.08639, 0.7496, -0.6562, 0.09787, 0.6616, 0.7434, -0.08639, 0.7496, -0.6562, -0.5598, 0.574, 0.5976, -0.5598, 0.574, 0.5976, -0.08639, 0.7496, -0.6562, -0.5941, 0.5809, -0.5564, -0.9575, -0.0584, -0.2823, -0.6821, 0.7293, -0.05392, -0.9862, -0.0584, -0.1549, -0.6821, 0.7293, -0.05392, -0.9575, -0.0584, -0.2823, -0.662, 0.7153, -0.2238, -0.9461, 0.007662, -0.3237, -0.662, 0.7153, -0.2238, -0.9575, -0.0584, -0.2823, -0.8958, 0.007662, -0.4444, -0.6515, 0.7235, -0.2282, -0.9461, 0.007662, -0.3237, -0.7502, 0.007662, -0.6611, -0.5615, 0.736, -0.3782, -0.8301, 0.007662, -0.5575, -0.4775, -0.0584, -0.8767, -0.4029, 0.7496, -0.5251, -0.5878, -0.0584, -0.8069, -0.4029, 0.7496, -0.5251, -0.4775, -0.0584, -0.8767, -0.3309, 0.7496, -0.5732, -0.4401, 0.007662, -0.8979, -0.3309, 0.7496, -0.5732, -0.4775, -0.0584, -0.8767, -0.3309, 0.7496, -0.5732, -0.4401, 0.007662, -0.8979, -0.2488, 0.7494, -0.6136, -0.3192, 0.007661, -0.9477, -0.2488, 0.7494, -0.6136, -0.4401, 0.007662, -0.8979, -0.2488, 0.7494, -0.6136, -0.3192, 0.007661, -0.9477, -0.2105, 0.7342, -0.6455, -0.1927, 0.007661, -0.9812, -0.2105, 0.7342, -0.6455, -0.3192, 0.007661, -0.9477, -0.2105, 0.7342, -0.6455, -0.1927, 0.007661, -0.9812, -0.08639, 0.7496, -0.6562, -0.5774, 0.5772, -0.5774, 0.7192, 0.6935, 0.04292, 0.5977, 0.574, -0.5598, 0.7192, 0.6935, 0.04292, -0.5774, 0.5772, -0.5774, 0.7075, 0.6935, 0.1364, 0.7075, 0.6935, 0.1364, -0.5774, 0.5772, -0.5774, 0.6836, 0.6935, 0.2276, 0.6836, 0.6935, 0.2276, -0.5774, 0.5772, -0.5774, 0.648, 0.6935, 0.3149, 0.648, 0.6935, 0.3149, -0.5774, 0.5772, -0.5774, 0.6014, 0.6935, 0.3968, 0.6014, 0.6935, 0.3968, -0.5774, 0.5772, -0.5774, 0.5491, 0.6934, 0.4666, 0.5491, 0.6934, 0.4666, -0.5774, 0.5772, -0.5774, 0.4782, 0.6935, 0.5389, 0.08937, 0.7288, 0.6788, -0.5774, 0.5772, -0.5774, -0.5598, 0.574, 0.5977, 0.08937, 0.7288, 0.6788, -0.9468, -1.273e-08, 0.3219, 0.1149, -0.06505, 0.9912, -0.9468, -1.273e-08, 0.3219, 0.08937, 0.7288, 0.6788, -0.5598, 0.574, 0.5977, 0.4855, -0.06505, 0.8718, 0.4782, 0.6935, 0.5389, 0.3779, 0.6547, 0.6546, 0.5491, 0.6934, 0.4666, 0.5952, -0.06505, 0.801, 0.7055, -0.0672, 0.7055, 0.5491, 0.6934, 0.4666, 0.801, -0.06505, 0.5952, 0.6014, 0.6935, 0.3968, 0.801, -0.06505, 0.5952, 0.5491, 0.6934, 0.4666, 0.7055, -0.0672, 0.7055, 0.8718, -0.06505, 0.4855, 0.6014, 0.6935, 0.3968, 0.801, -0.06505, 0.5952, 0.648, 0.6935, 0.3149, 0.6254, 0.7228, 0.294, 0.6836, 0.6935, 0.2276, 0.6836, 0.6935, 0.2276, 0.6752, 0.7228, 0.1471, 0.7075, 0.6935, 0.1364, 0.7075, 0.6935, 0.1364, 0.9912, -0.06505, 0.1149, 0.7192, 0.6935, 0.04292, 0.9912, -0.06505, 0.1149, 0.7075, 0.6935, 0.1364, 0.6752, 0.7228, 0.1471, 0.3052, 0.3185, -0.8975, 0.7192, 0.6935, 0.04292, 0.9912, -0.06505, 0.1149, 0.0, 1.0, -2.559e-08, 0.3052, 0.3185, -0.8975, 0.0, 1.0, 1.522e-09, 0.0, 1.0, 3.816e-08, 0.3052, 0.3185, -0.8975, 0.0, 1.0, 0.0, 0.0, 1.0, 0.0, 0.3052, 0.3185, -0.8975, 0.0, 1.0, 0.0, 0.0, 1.0, -1.783e-08, 0.3052, 0.3185, -0.8975, 0.0, 1.0, 0.0, 0.0, 1.0, 0.0, 0.3052, 0.3185, -0.8975, 0.0, 1.0, 0.0, 0.0, 1.0, 0.0, 0.3052, 0.3185, -0.8975, 0.0, 1.0, -2.416e-09, 0.0, 1.0, -2.416e-09, 0.3052, 0.3185, -0.8975, 0.0, 1.0, -2.03e-09, 0.0, 1.0, -2.03e-09, 0.3052, 0.3185, -0.8975, 0.0, 1.0, 1.172e-07, 0.0, 1.0, -2.03e-09, 0.0, 1.0, 1.172e-07, 0.0, 1.0, 1.323e-10, 0.0, 1.0, 1.323e-10, 0.0, 1.0, 1.172e-07, 0.6752, 0.7228, 0.1471, 0.0, 1.0, 1.323e-10, 0.6752, 0.7228, 0.1471, 0.6254, 0.7228, 0.294, 0.0, 1.0, 1.323e-10, 0.6254, 0.7228, 0.294, 0.0, 1.0, -2.871e-08, 0.0, 1.0, 1.323e-10, 0.0, 1.0, -2.871e-08, 0.0, 1.0, -3.178e-08, 0.0, 1.0, 1.323e-10, 0.0, 1.0, -3.178e-08, 0.0, 1.0, -4.442e-08, 0.0, 1.0, 1.323e-10, 0.0, 1.0, -4.442e-08, 0.0, 1.0, 3.726e-08, 0.0, 1.0, 1.323e-10, 0.0, 1.0, 1.396e-08, 0.0, 1.0, 0.0, 0.0, 1.0, 1.323e-10, 0.0, 1.0, 0.0, 0.0, 1.0, 0.0, -0.5774, -0.5773, -0.5774, 0.6795, -0.7282, 0.08946, 0.6812, -0.6934, 0.2347, -0.5774, -0.5773, -0.5774, 0.4172, -0.7282, 0.5437, 0.3427, -0.7282, 0.5935, -0.5774, -0.5773, -0.5774, 0.3427, -0.7282, 0.5935, 0.2285, -0.6934, 0.6833, -0.5774, -0.5773, -0.5774, 0.1774, -0.7282, 0.662, 0.1365, -0.6697, 0.73, -0.5774, -0.5773, -0.5774, 0.1365, -0.6697, 0.73, -0.5597, -0.574, 0.5977, -0.5941, 0.5809, -0.5564, -0.5597, -0.574, 0.5977, -0.5598, 0.574, 0.5976, -0.9468, -1.273e-08, 0.3219, -0.5597, -0.574, 0.5977, -0.9509, -4.491e-07, -0.3095, -0.5774, -0.5773, -0.5774, -0.9468, -1.273e-08, 0.3219, -0.5774, 0.5772, -0.5774, -0.5598, 0.574, 0.5977, -0.5774, 0.5772, -0.5774, -0.9468, -1.273e-08, 0.3219, 0.3052, 0.3185, -0.8975, -0.5774, 0.5772, -0.5774, 0.5977, 0.574, -0.5598, 0.3052, 0.3185, -0.8975, -0.5774, -0.5773, -0.5774, -0.5774, 0.5772, -0.5774, -0.5774, -0.5773, -0.5774, 0.3052, 0.3185, -0.8975, 0.5977, -0.574, -0.5597, -0.2967, 0.285, -0.9115, 0.5977, -0.574, -0.5597, 0.3052, 0.3185, -0.8975, 0.5977, -0.574, -0.5597, -0.2967, 0.285, -0.9115, 0.5976, 0.574, -0.5598, 0.5976, 0.574, -0.5598, -0.2967, 0.285, -0.9115, -0.5565, 0.5808, -0.5941, 0.7063, 0.6934, 0.1423, 0.5977, -0.574, -0.5597, 0.5976, 0.574, -0.5598, 0.5977, -0.574, -0.5597, 0.7063, 0.6934, 0.1423, 0.6795, -0.7282, 0.08946, 0.5303, 0.6615, 0.5303, 0.5437, -0.7282, 0.4172, 0.605, 0.6742, 0.4235, 0.5303, 0.6615, 0.5303, 0.4172, -0.7282, 0.5437, 0.4893, -0.7219, 0.4893, 0.4172, -0.7282, 0.5437, 0.5303, 0.6615, 0.5303, 0.4574, 0.7084, 0.5375, 0.4574, 0.7084, 0.5375, 0.3427, -0.7282, 0.5935, 0.4172, -0.7282, 0.5437, 0.3427, -0.7282, 0.5935, 0.4574, 0.7084, 0.5375, 0.3962, 0.6934, 0.6018, 0.3962, 0.6934, 0.6018, 0.2285, -0.6934, 0.6833, 0.3427, -0.7282, 0.5935, 0.2285, -0.6934, 0.6833, 0.3962, 0.6934, 0.6018, 0.3142, 0.6934, 0.6484, 0.3142, 0.6934, 0.6484, 0.1774, -0.7282, 0.662, 0.2285, -0.6934, 0.6833, 0.1774, -0.7282, 0.662, 0.3142, 0.6934, 0.6484, 0.1454, 0.6934, 0.7057, 0.1454, 0.6934, 0.7057, 0.1365, -0.6697, 0.73, 0.1774, -0.7282, 0.662, 0.09787, 0.6616, 0.7434, -0.5597, -0.574, 0.5977, 0.1365, -0.6697, 0.73, 0.7063, 0.6934, 0.1423, -0.5565, 0.5808, -0.5941, 0.7254, 0.6707, 0.1547, 0.6936, 0.6746, 0.2529, -0.6821, 0.7293, -0.05392, 0.6507, 0.677, 0.3438, 0.6507, 0.677, 0.3438, -0.6821, 0.7293, -0.05392, -0.662, 0.7153, -0.2238, 0.6507, 0.677, 0.3438, -0.662, 0.7153, -0.2238, -0.6515, 0.7235, -0.2282, 0.6507, 0.677, 0.3438, -0.6515, 0.7235, -0.2282, 0.605, 0.6742, 0.4235, 0.605, 0.6742, 0.4235, -0.6013, 0.7364, -0.3102, 0.5303, 0.6615, 0.5303, 0.5303, 0.6615, 0.5303, -0.5615, 0.736, -0.3782, -0.5158, 0.7236, -0.4586, 0.5303, 0.6615, 0.5303, -0.5158, 0.7236, -0.4586, 0.4574, 0.7084, 0.5375, 0.1454, 0.6934, 0.7057, -0.2488, 0.7494, -0.6136, -0.2105, 0.7342, -0.6455, -0.9862, -0.0584, -0.1549, -0.5565, 0.5808, -0.5941, -0.2967, 0.285, -0.9115, -0.5565, 0.5808, -0.5941, -0.9862, -0.0584, -0.1549, -0.6821, 0.7293, -0.05392, -0.662, 0.7153, -0.2238, -0.9461, 0.007662, -0.3237, -0.6515, 0.7235, -0.2282, -0.6515, 0.7235, -0.2282, -0.8958, 0.007662, -0.4444, -0.6013, 0.7364, -0.3102, -0.8301, 0.007662, -0.5575, -0.6013, 0.7364, -0.3102, -0.8958, 0.007662, -0.4444, -0.6013, 0.7364, -0.3102, -0.8301, 0.007662, -0.5575, -0.5615, 0.736, -0.3782, -0.5615, 0.736, -0.3782, -0.7502, 0.007662, -0.6611, -0.5158, 0.7236, -0.4586, -0.5878, -0.0584, -0.8069, -0.5158, 0.7236, -0.4586, -0.7502, 0.007662, -0.6611, -0.5158, 0.7236, -0.4586, -0.5878, -0.0584, -0.8069, -0.4029, 0.7496, -0.5251, -0.9509, -4.491e-07, -0.3095, -0.08639, 0.7496, -0.6562, -0.1927, 0.007661, -0.9812, -0.08639, 0.7496, -0.6562, -0.9509, -4.491e-07, -0.3095, -0.5941, 0.5809, -0.5564, 0.4782, 0.6935, 0.5389, -0.5774, 0.5772, -0.5774, 0.3779, 0.6547, 0.6546, 0.3779, 0.6547, 0.6546, -0.5774, 0.5772, -0.5774, 0.3224, 0.6935, 0.6443, 0.3224, 0.6935, 0.6443, -0.5774, 0.5772, -0.5774, 0.2356, 0.6935, 0.6809, 0.2356, 0.6935, 0.6809, -0.5774, 0.5772, -0.5774, 0.08937, 0.7288, 0.6788, 0.2356, 0.6935, 0.6809, 0.1149, -0.06505, 0.9912, 0.2433, -0.06505, 0.9678, 0.1149, -0.06505, 0.9912, 0.2356, 0.6935, 0.6809, 0.08937, 0.7288, 0.6788, 0.3224, 0.6935, 0.6443, 0.2433, -0.06505, 0.9678, 0.3676, -0.06505, 0.9277, 0.2433, -0.06505, 0.9678, 0.3224, 0.6935, 0.6443, 0.2356, 0.6935, 0.6809, 0.3779, 0.6547, 0.6546, 0.3676, -0.06505, 0.9277, 0.4855, -0.06505, 0.8718, 0.3676, -0.06505, 0.9277, 0.3779, 0.6547, 0.6546, 0.3224, 0.6935, 0.6443, 0.4782, 0.6935, 0.5389, 0.4855, -0.06505, 0.8718, 0.5952, -0.06505, 0.801, 0.5952, -0.06505, 0.801, 0.5491, 0.6934, 0.4666, 0.4782, 0.6935, 0.5389, 0.6014, 0.6935, 0.3968, 0.8718, -0.06505, 0.4855, 0.648, 0.6935, 0.3149, 0.6254, 0.7228, 0.294, 0.648, 0.6935, 0.3149, 0.8718, -0.06505, 0.4855, 0.6752, 0.7228, 0.1471, 0.6836, 0.6935, 0.2276, 0.6254, 0.7228, 0.294, 0.7192, 0.6935, 0.04292, 0.3052, 0.3185, -0.8975, 0.5977, 0.574, -0.5598, 0.3052, 0.3185, -0.8975, 0.0, 1.0, -2.559e-08, -0.2967, 0.285, -0.9115, 0.0, 1.0, 1.522e-09, 0.3052, 0.3185, -0.8975, 0.0, 1.0, 3.816e-08, 0.0, 1.0, 0.0, 0.3052, 0.3185, -0.8975, 0.0, 1.0, -2.009e-08, 0.0, 1.0, -2.009e-08, 0.3052, 0.3185, -0.8975, 0.0, 1.0, -1.783e-08, 0.0, 1.0, 1.323e-10, 0.0, 1.0, 3.726e-08, 0.0, 1.0, 5.274e-09, 0.0, 1.0, 1.323e-10, 0.0, 1.0, 5.274e-09, 0.0, 1.0, 6.643e-10, 0.0, 1.0, 1.323e-10, 0.0, 1.0, 6.643e-10, 0.0, 1.0, 1.396e-08])] * 3)])
me_hole_square = bpy.data.meshes.new('hole-square')
me_hole_square.from_pydata([(0.4999, 0.0, -0.4999), (-0.4999, 0.0, -0.4999), (0.4999, 0.0, 0.4999), (-0.4999, 0.0, 0.4999), (0.4999, 0.1467, -0.4999), (0.4999, 0.1467, 0.4999), (-0.4, 0.1467, -0.4999), (-0.4, 0.1467, 0.4), (-0.4999, 0.1467, -0.4999), (-0.4999, 0.1467, 0.4999), (0.4, 0.1467, 0.4), (0.4, 0.1467, -0.4999), (-0.4, 0.06333, -0.4999), (0.4, 0.06333, -0.4999), (-0.4, 0.06333, 0.4), (0.4, 0.06333, 0.4), (3.061e-13, 0.03166, -0.06666), (-0.04714, 0.03166, -0.04714), (3.061e-13, 0.06333, -0.06666), (-0.04714, 0.06333, -0.04714), (0.04714, 0.03166, -0.04714), (0.04714, 0.06333, -0.04714), (0.06666, 0.03166, 3.068e-15), (0.06666, 0.06333, 3.068e-15), (-0.04714, 0.03166, 0.04714), (3.061e-13, 0.03166, 0.06666), (-0.04714, 0.06333, 0.04714), (3.061e-13, 0.06333, 0.06666), (0.04714, 0.03166, 0.04714), (0.04714, 0.06333, 0.04714), (-0.06666, 0.06333, 3.068e-15), (-0.06666, 0.03166, 3.068e-15), (-0.04714, 0.06333, 0.04714), (0.0, 0.06333, 0.06666), (-0.4, 0.06333, 0.4), (-0.06666, 0.06333, 0.0), (0.04714, 0.06333, 0.04714), (0.4, 0.06333, 0.4), (0.06666, 0.06333, 0.0), (-0.04714, 0.06333, -0.04714), (0.0, 0.06333, -0.06666), (0.04714, 0.06333, -0.04714)], [], [(2, 1, 0), (5, 0, 4), (0, 5, 2), (8, 7, 6), (9, 7, 8), (11, 5, 4), (3, 8, 1), (8, 3, 9), (12, 1, 8), (4, 13, 11), (7, 12, 6), (12, 7, 14), (5, 3, 2), (15, 11, 13), (18, 17, 16), (22, 21, 20), (21, 22, 23), (17, 30, 31), (21, 16, 20), (16, 21, 18), (31, 26, 24), (20, 28, 22), (25, 17, 24), (34, 33, 32), (34, 32, 35), (34, 36, 33), (34, 35, 12), (37, 36, 34), (39, 12, 35), (40, 12, 39), (41, 12, 40), (1, 2, 3), (9, 10, 7), (5, 10, 9), (5, 11, 10), (12, 8, 6), (1, 12, 0), (13, 0, 12), (0, 13, 4), (3, 5, 9), (11, 15, 10), (7, 15, 14), (15, 7, 10), (17, 18, 19), (26, 25, 24), (25, 26, 27), (28, 23, 22), (23, 28, 29), (27, 28, 25), (28, 27, 29), (30, 17, 19), (26, 31, 30), (28, 20, 16), (28, 16, 25), (25, 16, 17), (24, 17, 31), (36, 37, 38), (37, 41, 38), (13, 41, 37), (41, 13, 12)])
me_hole_square.polygons.foreach_set('use_smooth', [True] * 60)
_uv = me_hole_square.uv_layers.new(name='UVMap')
_uv.uv.foreach_set('vector', [0.2188, 0.025, 0.2188, 0.025, 0.2188, 0.025, 0.2188, 0.225, 0.2188, 0.025, 0.2188, 0.225, 0.2188, 0.025, 0.2188, 0.225, 0.2188, 0.025, 0.2188, 0.225, 0.2188, 0.225, 0.2188, 0.225, 0.2188, 0.225, 0.2188, 0.225, 0.2188, 0.225, 0.2188, 0.225, 0.2188, 0.225, 0.2188, 0.225, 0.2188, 0.025, 0.2188, 0.225, 0.2188, 0.025, 0.2188, 0.225, 0.2188, 0.025, 0.2188, 0.225, 0.2188, 0.1114, 0.2188, 0.025, 0.2188, 0.225, 0.2188, 0.225, 0.2188, 0.1114, 0.2188, 0.225, 0.2188, 0.225, 0.2188, 0.1114, 0.2188, 0.225, 0.2188, 0.1114, 0.2188, 0.225, 0.2188, 0.1114, 0.2188, 0.225, 0.2188, 0.025, 0.2188, 0.025, 0.2188, 0.1114, 0.2188, 0.225, 0.2188, 0.1114, 0.2188, 0.1114, 0.2188, 0.06818, 0.2188, 0.06818, 0.2188, 0.06818, 0.2188, 0.1114, 0.2188, 0.06818, 0.2188, 0.1114, 0.2188, 0.06818, 0.2188, 0.1114, 0.2188, 0.06818, 0.2188, 0.1114, 0.2188, 0.06818, 0.2188, 0.1114, 0.2188, 0.06818, 0.2188, 0.06818, 0.2188, 0.06818, 0.2188, 0.1114, 0.2188, 0.1114, 0.2188, 0.06818, 0.2188, 0.1114, 0.2188, 0.06818, 0.3438, 0.06818, 0.3438, 0.06818, 0.3438, 0.06818, 0.3438, 0.06818, 0.3438, 0.06818, 0.3438, 0.06818, 0.03125, 0.125, 0.03125, 0.125, 0.03125, 0.125, 0.03125, 0.125, 0.03125, 0.125, 0.03125, 0.125, 0.03125, 0.125, 0.03125, 0.125, 0.03125, 0.125, 0.03125, 0.125, 0.03125, 0.125, 0.03125, 0.125, 0.03125, 0.125, 0.03125, 0.125, 0.03125, 0.125, 0.03125, 0.125, 0.03125, 0.125, 0.03125, 0.125, 0.03125, 0.125, 0.03125, 0.125, 0.03125, 0.125, 0.03125, 0.125, 0.03125, 0.125, 0.03125, 0.125, 0.2188, 0.025, 0.2188, 0.025, 0.2188, 0.025, 0.2188, 0.225, 0.2188, 0.225, 0.2188, 0.225, 0.2188, 0.225, 0.2188, 0.225, 0.2188, 0.225, 0.2188, 0.225, 0.2188, 0.225, 0.2188, 0.225, 0.2188, 0.1114, 0.2188, 0.225, 0.2188, 0.225, 0.2188, 0.025, 0.2188, 0.1114, 0.2188, 0.025, 0.2188, 0.1114, 0.2188, 0.025, 0.2188, 0.1114, 0.2188, 0.025, 0.2188, 0.1114, 0.2188, 0.225, 0.2188, 0.025, 0.2188, 0.225, 0.2188, 0.225, 0.2188, 0.225, 0.2188, 0.1114, 0.2188, 0.225, 0.2188, 0.225, 0.2188, 0.1114, 0.2188, 0.1114, 0.2188, 0.1114, 0.2188, 0.225, 0.2188, 0.225, 0.2188, 0.06818, 0.2188, 0.1114, 0.2188, 0.1114, 0.2188, 0.1114, 0.2188, 0.06818, 0.2188, 0.06818, 0.2188, 0.06818, 0.2188, 0.1114, 0.2188, 0.1114, 0.2188, 0.06818, 0.2188, 0.1114, 0.2188, 0.06818, 0.2188, 0.1114, 0.2188, 0.06818, 0.2188, 0.1114, 0.2188, 0.1114, 0.2188, 0.06818, 0.2188, 0.06818, 0.2188, 0.06818, 0.2188, 0.1114, 0.2188, 0.1114, 0.2188, 0.1114, 0.2188, 0.06818, 0.2188, 0.1114, 0.2188, 0.1114, 0.2188, 0.06818, 0.2188, 0.1114, 0.3438, 0.06818, 0.3438, 0.06818, 0.3438, 0.06818, 0.3438, 0.06818, 0.3438, 0.06818, 0.3438, 0.06818, 0.3438, 0.06818, 0.3438, 0.06818, 0.3438, 0.06818, 0.3438, 0.06818, 0.3438, 0.06818, 0.3438, 0.06818, 0.03125, 0.125, 0.03125, 0.125, 0.03125, 0.125, 0.03125, 0.125, 0.03125, 0.125, 0.03125, 0.125, 0.03125, 0.125, 0.03125, 0.125, 0.03125, 0.125, 0.03125, 0.125, 0.03125, 0.125, 0.03125, 0.125])
_ca = me_hole_square.color_attributes.new('Color', 'FLOAT_COLOR', 'POINT')
_ca.data.foreach_set('color', [1.0, 1.0, 1.0, 1.0, 1.0, 1.0, 1.0, 1.0, 1.0, 1.0, 1.0, 1.0, 1.0, 1.0, 1.0, 1.0, 1.0, 1.0, 1.0, 1.0, 1.0, 1.0, 1.0, 1.0, 1.0, 1.0, 1.0, 1.0, 1.0, 1.0, 1.0, 1.0, 1.0, 1.0, 1.0, 1.0, 1.0, 1.0, 1.0, 1.0, 1.0, 1.0, 1.0, 1.0, 1.0, 1.0, 1.0, 1.0, 1.0, 1.0, 1.0, 1.0, 1.0, 1.0, 1.0, 1.0, 1.0, 1.0, 1.0, 1.0, 1.0, 1.0, 1.0, 1.0, 1.0, 1.0, 1.0, 1.0, 1.0, 1.0, 1.0, 1.0, 1.0, 1.0, 1.0, 1.0, 1.0, 1.0, 1.0, 1.0, 1.0, 1.0, 1.0, 1.0, 1.0, 1.0, 1.0, 1.0, 1.0, 1.0, 1.0, 1.0, 1.0, 1.0, 1.0, 1.0, 1.0, 1.0, 1.0, 1.0, 1.0, 1.0, 1.0, 1.0, 1.0, 1.0, 1.0, 1.0, 1.0, 1.0, 1.0, 1.0, 1.0, 1.0, 1.0, 1.0, 1.0, 1.0, 1.0, 1.0, 1.0, 1.0, 1.0, 1.0, 1.0, 1.0, 1.0, 1.0, 1.0, 1.0, 1.0, 1.0, 1.0, 1.0, 1.0, 1.0, 1.0, 1.0, 1.0, 1.0, 1.0, 1.0, 1.0, 1.0, 1.0, 1.0, 1.0, 1.0, 1.0, 1.0, 1.0, 1.0, 1.0, 1.0, 1.0, 1.0, 1.0, 1.0, 1.0, 1.0, 1.0, 1.0, 1.0, 1.0, 1.0, 1.0, 1.0, 1.0])
me_hole_square.materials.append(mat_colormap_003)
me_hole_square.update()
me_hole_square.normals_split_custom_set([tuple(v) for v in zip(*[iter([0.5773, -0.5774, 0.5773, -0.5773, -0.5774, -0.5773, 0.5774, -0.5774, -0.5773, 0.5773, 0.5774, 0.5773, 0.5774, -0.5774, -0.5773, 0.5773, 0.5773, -0.5774, 0.5774, -0.5774, -0.5773, 0.5773, 0.5774, 0.5773, 0.5773, -0.5774, 0.5773, -0.5773, 0.5773, -0.5774, 0.3015, 0.9045, -0.3015, 0.5774, 0.5774, -0.5774, -0.5773, 0.5774, 0.5773, 0.3015, 0.9045, -0.3015, -0.5773, 0.5773, -0.5774, -0.5774, 0.5774, -0.5773, 0.5773, 0.5774, 0.5773, 0.5773, 0.5773, -0.5774, -0.5773, -0.5774, 0.5773, -0.5773, 0.5773, -0.5774, -0.5773, -0.5774, -0.5773, -0.5773, 0.5773, -0.5774, -0.5773, -0.5774, 0.5773, -0.5773, 0.5774, 0.5773, 0.3015, 0.3015, -0.9045, -0.5773, -0.5774, -0.5773, -0.5773, 0.5773, -0.5774, 0.5773, 0.5773, -0.5774, -0.3015, 0.3015, -0.9045, -0.5774, 0.5774, -0.5773, 0.3015, 0.9045, -0.3015, 0.3015, 0.3015, -0.9045, 0.5774, 0.5774, -0.5774, 0.3015, 0.3015, -0.9045, 0.3015, 0.9045, -0.3015, 0.7071, 0.0, -0.7071, 0.5773, 0.5774, 0.5773, -0.5773, -0.5774, 0.5773, 0.5773, -0.5774, 0.5773, -0.7071, 0.0, -0.7071, -0.5774, 0.5774, -0.5773, -0.3015, 0.3015, -0.9045, -0.188, -0.2556, 0.9483, 0.658, 0.5955, 0.461, -0.09752, 0.6813, 0.7255, -0.7487, 0.6312, -0.2027, -0.8938, 0.0, 0.4485, -0.4599, 0.7276, 0.509, -0.8938, 0.0, 0.4485, -0.7487, 0.6312, -0.2027, -0.9483, -0.03494, -0.3154, 0.658, 0.5955, 0.461, 0.9483, -0.03494, 0.3154, 0.7716, 0.6029, -0.2027, -0.8938, 0.0, 0.4485, -0.09752, 0.6813, 0.7255, -0.4599, 0.7276, 0.509, -0.09752, 0.6813, 0.7255, -0.8938, 0.0, 0.4485, -0.188, -0.2556, 0.9483, 0.7716, 0.6029, -0.2027, 0.8938, 0.0, -0.4485, 0.4599, 0.7276, -0.509, -0.4599, 0.7276, 0.509, -0.461, 0.5955, -0.658, -0.7487, 0.6312, -0.2027, -0.1209, 0.6207, -0.7747, 0.658, 0.5955, 0.461, 0.4599, 0.7276, -0.509, 0.0, 1.0, 3.57e-09, 0.0, 1.0, -4.81e-08, 0.0, 1.0, 3.96e-08, 0.0, 1.0, 3.57e-09, 0.0, 1.0, 3.96e-08, 0.0, 1.0, -9.112e-09, 0.0, 1.0, 3.57e-09, 0.0, 1.0, 7.507e-08, 0.0, 1.0, -4.81e-08, 0.0, 1.0, 3.57e-09, 0.0, 1.0, -9.112e-09, 0.3015, 0.3015, -0.9045, 0.0, 1.0, 4.141e-09, 0.0, 1.0, 7.507e-08, 0.0, 1.0, 3.57e-09, 0.0, 1.0, -7.773e-08, 0.3015, 0.3015, -0.9045, 0.0, 1.0, -9.112e-09, 0.0, 1.0, 0.0, 0.3015, 0.3015, -0.9045, 0.0, 1.0, -7.773e-08, 0.0, 1.0, -2.066e-08, 0.3015, 0.3015, -0.9045, 0.0, 1.0, 0.0, -0.5773, -0.5774, -0.5773, 0.5773, -0.5774, 0.5773, -0.5773, -0.5774, 0.5773, -0.5773, 0.5774, 0.5773, -0.3015, 0.9045, -0.3015, 0.3015, 0.9045, -0.3015, 0.5773, 0.5774, 0.5773, -0.3015, 0.9045, -0.3015, -0.5773, 0.5774, 0.5773, 0.5773, 0.5774, 0.5773, -0.5774, 0.5774, -0.5773, -0.3015, 0.9045, -0.3015, 0.3015, 0.3015, -0.9045, -0.5773, 0.5773, -0.5774, 0.5774, 0.5774, -0.5774, -0.5773, -0.5774, -0.5773, 0.3015, 0.3015, -0.9045, 0.5774, -0.5774, -0.5773, -0.3015, 0.3015, -0.9045, 0.5774, -0.5774, -0.5773, 0.3015, 0.3015, -0.9045, 0.5774, -0.5774, -0.5773, -0.3015, 0.3015, -0.9045, 0.5773, 0.5773, -0.5774, -0.5773, -0.5774, 0.5773, 0.5773, 0.5774, 0.5773, -0.5773, 0.5774, 0.5773, -0.5774, 0.5774, -0.5773, -0.7071, 0.0, -0.7071, -0.3015, 0.9045, -0.3015, 0.3015, 0.9045, -0.3015, -0.7071, 0.0, -0.7071, 0.7071, 0.0, -0.7071, -0.7071, 0.0, -0.7071, 0.3015, 0.9045, -0.3015, -0.3015, 0.9045, -0.3015, 0.658, 0.5955, 0.461, -0.188, -0.2556, 0.9483, 0.6695, -0.3214, 0.6696, 0.8938, 0.0, -0.4485, -0.1209, 0.6207, -0.7747, 0.4599, 0.7276, -0.509, -0.1209, 0.6207, -0.7747, 0.8938, 0.0, -0.4485, 0.188, -0.2556, -0.9483, -0.461, 0.5955, -0.658, -0.9483, -0.03494, -0.3154, -0.7487, 0.6312, -0.2027, -0.9483, -0.03494, -0.3154, -0.461, 0.5955, -0.658, -0.6695, -0.3214, -0.6696, 0.188, -0.2556, -0.9483, -0.461, 0.5955, -0.658, -0.1209, 0.6207, -0.7747, -0.461, 0.5955, -0.658, 0.188, -0.2556, -0.9483, -0.6695, -0.3214, -0.6696, 0.9483, -0.03494, 0.3154, 0.658, 0.5955, 0.461, 0.6695, -0.3214, 0.6696, 0.8938, 0.0, -0.4485, 0.7716, 0.6029, -0.2027, 0.9483, -0.03494, 0.3154, -0.461, 0.5955, -0.658, -0.4599, 0.7276, 0.509, -0.09752, 0.6813, 0.7255, -0.461, 0.5955, -0.658, -0.09752, 0.6813, 0.7255, -0.1209, 0.6207, -0.7747, -0.1209, 0.6207, -0.7747, -0.09752, 0.6813, 0.7255, 0.658, 0.5955, 0.461, 0.4599, 0.7276, -0.509, 0.658, 0.5955, 0.461, 0.7716, 0.6029, -0.2027, 0.0, 1.0, 7.507e-08, 0.0, 1.0, 4.141e-09, 0.0, 1.0, -1.692e-07, 0.0, 1.0, 4.141e-09, 0.0, 1.0, -2.066e-08, 0.0, 1.0, -1.692e-07, -0.3015, 0.3015, -0.9045, 0.0, 1.0, -2.066e-08, 0.0, 1.0, 4.141e-09, 0.0, 1.0, -2.066e-08, -0.3015, 0.3015, -0.9045, 0.3015, 0.3015, -0.9045])] * 3)])

# ---- objects
ob_start = bpy.data.objects.new('start', me_start)
ob_ramp_c = bpy.data.objects.new('ramp-c', me_ramp_c)
ob_round_corner_a = bpy.data.objects.new('round-corner-a', me_round_corner_a)
ob_hole_square = bpy.data.objects.new('hole-square', me_hole_square)

# ---- transforms, parenting, visibility, modifiers, constraints
ob_start.location = (0.0, 0.0, 0.0)
ob_start.rotation_euler = (1.571, -0.0, 0.0)
ob_ramp_c.location = (0.0, -1.0, -0.5)
ob_ramp_c.rotation_euler = (1.571, 0.0, 3.142)
ob_round_corner_a.location = (0.0, -2.0, -0.5)
ob_round_corner_a.rotation_euler = (1.571, -0.0, 0.0)
ob_hole_square.location = (-1.0, -2.0, -0.5)
ob_hole_square.rotation_euler = (1.571, 0.0, -1.571)

# ---- collection membership
col_collection.objects.link(ob_start)
col_collection.objects.link(ob_ramp_c)
col_collection.objects.link(ob_round_corner_a)
col_collection.objects.link(ob_hole_square)

# ---- scene / render settings (as saved in the file)
scene.frame_start = 1; scene.frame_end = 250; scene.frame_set(1)
scene.render.engine = 'BLENDER_EEVEE_NEXT'
bpy.context.view_layer.update()

# ---- added for rendering (the .blend has no active camera and no usable light): camera, sun
cam_auto = bpy.data.cameras.new('AutoCamera')
cam_auto.lens = 50.0
cam_auto.sensor_width = 36.0
cam_auto.clip_end = 1000.0
ob_auto_camera = bpy.data.objects.new('AutoCamera', cam_auto)
scene.collection.objects.link(ob_auto_camera)
ob_auto_camera.location = (2.88905, -5.06686, 2.53456)
ob_auto_camera.rotation_euler = (1.09748, -7.21219e-08, 0.694738)
scene.camera = ob_auto_camera
light_auto_sun = bpy.data.lights.new('AutoSun', 'SUN')
light_auto_sun.energy = 3.0
light_auto_sun.angle = 0.0523599
ob_auto_sun = bpy.data.objects.new('AutoSun', light_auto_sun)
scene.collection.objects.link(ob_auto_sun)
ob_auto_sun.rotation_euler = (0.872665, 0.174533, 0.523599)
bpy.context.view_layer.update()
